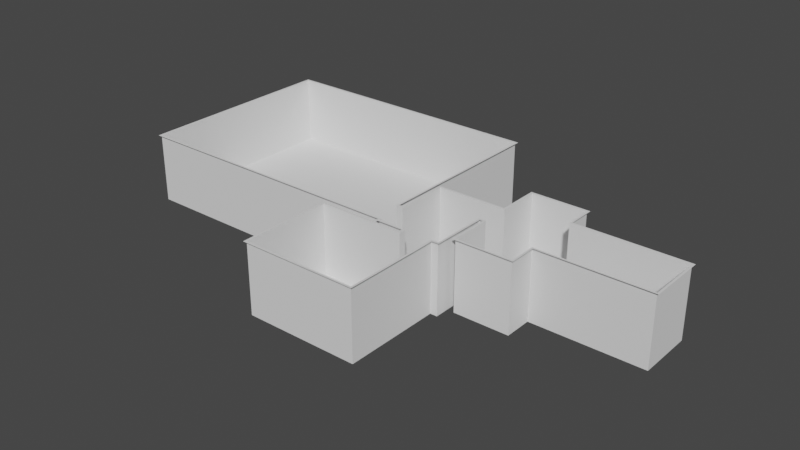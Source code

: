 # Source: World.blend  (saved by Blender 3.3.6; exported with 4.5.12 LTS)
import bpy
from mathutils import Matrix  # noqa: F401  (used for matrix-valued properties, if any)

bpy.ops.wm.read_factory_settings(use_empty=True)
scene = bpy.context.scene
scene.name = 'Scene'

# ---- collections
col_collection = bpy.data.collections.new('Collection'); scene.collection.children.link(col_collection)

# ---- world
world_world = bpy.data.worlds.new('World'); scene.world = world_world
world_world.use_nodes = True; world_world.node_tree.nodes.clear()
_N = world_world.node_tree.nodes; _L = world_world.node_tree.links
n0 = _N.new('ShaderNodeOutputWorld'); n0.name = 'World Output'; n0.location = (300, 300)
n1 = _N.new('ShaderNodeBackground'); n1.name = 'Background'; n1.location = (10, 300)
n1.inputs[0].default_value = (0.05088, 0.05088, 0.05088, 1.0)
_L.new(n1.outputs[0], n0.inputs[0])
n0.is_active_output = True
world_world.color = (0.05088, 0.05088, 0.05088)
world_world.use_sun_shadow = False
world_world.sun_shadow_jitter_overblur = 0.0

# ---- meshes
me_plane = bpy.data.meshes.new('Plane')
me_plane.from_pydata([(1.0, -2.0, 0.0), (1.0, 2.0, 0.0), (-7.0, -2.0, 0.0), (-7.0, 2.0, 0.0), (-11.0, -2.0, 0.0), (-11.0, 2.0, 0.0), (-7.0, -4.0, 0.0), (-11.0, -4.0, 0.0), (-7.0, 4.0, 0.0), (-11.0, 4.0, 0.0), (1.0, -0.9912, 0.0), (1.0, 0.9912, 0.0), (-7.0, 0.9912, 0.0), (-7.0, -0.9912, 0.0), (-11.0, 0.9912, 0.0), (-11.0, -0.9912, 0.0), (-11.5, 0.9912, 0.0), (-11.5, -0.9912, 0.0), (-16.0, 0.9912, 0.0), (-16.0, -0.9912, 0.0), (-11.5, -4.991, 0.0), (-16.0, -4.991, 0.0), (-14.0, -0.9912, 0.0), (-12.0, -0.9912, 0.0), (-12.0, 0.9912, 0.0), (-14.0, 0.9912, 0.0), (-14.0, -4.991, 0.0), (-12.0, -4.991, 0.0), (-11.5, -4.798, 0.0), (-16.0, -4.798, 0.0), (-12.0, -4.798, 0.0), (-14.0, -4.798, 0.0), (-11.5, -2.802, 0.0), (-16.0, -2.802, 0.0), (-12.0, -2.802, 0.0), (-14.0, -2.802, 0.0), (-16.5, -4.798, 0.0), (-16.5, -2.802, 0.0), (-14.0, -5.491, 0.0), (-12.0, -5.491, 0.0), (-36.5, -4.798, 0.0), (-36.5, -2.802, 0.0), (-16.5, 10.09, 0.0), (-36.5, 10.09, 0.0), (-14.0, -11.98, 0.0), (-12.0, -11.98, 0.0), (-20.13, -5.491, 0.0), (-20.13, -11.98, 0.0), (1.0, -2.0, 5.024), (1.0, 2.0, 5.024), (-7.0, -2.0, 5.024), (-7.0, 2.0, 5.024), (-11.0, -2.0, 5.024), (-11.0, 2.0, 5.024), (-7.0, -4.0, 5.024), (-11.0, -4.0, 5.024), (-7.0, 4.0, 5.024), (-11.0, 4.0, 5.024), (1.0, -0.9912, 5.024), (1.0, 0.9912, 5.024), (-11.0, 0.9912, 5.024), (-11.0, -0.9912, 5.024), (-11.5, 0.9912, 5.024), (-11.5, -0.9912, 5.024), (-16.0, 0.9912, 5.024), (-16.0, -0.9912, 5.024), (-11.5, -4.991, 5.024), (-16.0, -4.991, 5.024), (-12.0, 0.9912, 5.024), (-14.0, 0.9912, 5.024), (-14.0, -4.991, 5.024), (-12.0, -4.991, 5.024), (-11.5, -4.798, 5.024), (-16.0, -4.798, 5.024), (-11.5, -2.802, 5.024), (-16.0, -2.802, 5.024), (-16.5, -4.798, 5.024), (-16.5, -2.802, 5.024), (-14.0, -5.491, 5.024), (-12.0, -5.491, 5.024), (-36.5, -4.798, 5.024), (-36.5, -2.802, 5.024), (-16.5, 10.09, 5.024), (-36.5, 10.09, 5.024), (-14.0, -11.98, 5.024), (-12.0, -11.98, 5.024), (-20.13, -5.491, 5.024), (-20.13, -11.98, 5.024)], [], [(11, 1, 3, 12), (12, 3, 5, 14), (2, 4, 7, 6), (5, 3, 8, 9), (2, 13, 15, 4), (13, 12, 14, 15), (0, 10, 13, 2), (10, 11, 12, 13), (15, 14, 16, 17), (22, 25, 18, 19), (31, 29, 21, 26), (28, 30, 27, 20), (30, 31, 26, 27), (17, 16, 24, 23), (23, 24, 25, 22), (34, 35, 31, 30), (32, 34, 30, 28), (35, 33, 29, 31), (22, 19, 33, 35), (17, 23, 34, 32), (23, 22, 35, 34), (29, 33, 37, 36), (27, 26, 38, 39), (36, 37, 41, 40), (41, 37, 42, 43), (39, 38, 44, 45), (44, 38, 46, 47), (41, 43, 83, 81), (19, 18, 64, 65), (10, 0, 48, 58), (42, 37, 77, 82), (0, 2, 50, 48), (11, 10, 58, 59), (45, 44, 84, 85), (1, 11, 59, 49), (18, 25, 69, 64), (28, 20, 66, 72), (39, 45, 85, 79), (3, 1, 49, 51), (20, 27, 71, 66), (17, 32, 74, 63), (29, 36, 76, 73), (14, 5, 53, 60), (47, 46, 86, 87), (4, 15, 61, 52), (21, 29, 73, 67), (37, 33, 75, 77), (44, 47, 87, 84), (46, 38, 78, 86), (27, 39, 79, 71), (6, 7, 55, 54), (24, 16, 62, 68), (38, 26, 70, 78), (2, 6, 54, 50), (25, 24, 68, 69), (40, 41, 81, 80), (32, 28, 72, 74), (7, 4, 52, 55), (26, 21, 67, 70), (36, 40, 80, 76), (33, 19, 65, 75), (9, 8, 56, 57), (15, 17, 63, 61), (5, 9, 57, 53), (43, 42, 82, 83), (16, 14, 60, 62), (8, 3, 51, 56)])
_uv = me_plane.uv_layers.new(name='UVMap')
_uv.uv.foreach_set('vector', [0.6667, 0.0, 1.0, 0.0, 1.0, 1.0, 0.6667, 1.0, 0.6667, 1.0, 1.0, 1.0, 1.0, 1.0, 0.6667, 1.0, 0.0, 1.0, 0.0, 1.0, 0.0, 1.0, 0.0, 1.0, 1.0, 1.0, 1.0, 1.0, 1.0, 1.0, 1.0, 1.0, 0.0, 1.0, 0.3333, 1.0, 0.3333, 1.0, 0.0, 1.0, 0.3333, 1.0, 0.6667, 1.0, 0.6667, 1.0, 0.3333, 1.0, 0.0, 0.0, 0.3333, 0.0, 0.3333, 1.0, 0.0, 1.0, 0.3333, 0.0, 0.6667, 0.0, 0.6667, 1.0, 0.3333, 1.0, 0.3333, 1.0, 0.6667, 1.0, 0.6667, 1.0, 0.3333, 1.0, 0.3333, 1.0, 0.6667, 1.0, 0.6667, 1.0, 0.3333, 1.0, 0.3333, 1.0, 0.3333, 1.0, 0.3333, 1.0, 0.3333, 1.0, 0.3333, 1.0, 0.3333, 1.0, 0.3333, 1.0, 0.3333, 1.0, 0.3333, 1.0, 0.3333, 1.0, 0.3333, 1.0, 0.3333, 1.0, 0.3333, 1.0, 0.6667, 1.0, 0.6667, 1.0, 0.3333, 1.0, 0.3333, 1.0, 0.6667, 1.0, 0.6667, 1.0, 0.3333, 1.0, 0.3333, 1.0, 0.3333, 1.0, 0.3333, 1.0, 0.3333, 1.0, 0.3333, 1.0, 0.3333, 1.0, 0.3333, 1.0, 0.3333, 1.0, 0.3333, 1.0, 0.3333, 1.0, 0.3333, 1.0, 0.3333, 1.0, 0.3333, 1.0, 0.3333, 1.0, 0.3333, 1.0, 0.3333, 1.0, 0.3333, 1.0, 0.3333, 1.0, 0.3333, 1.0, 0.3333, 1.0, 0.3333, 1.0, 0.3333, 1.0, 0.3333, 1.0, 0.3333, 1.0, 0.3333, 1.0, 0.3333, 1.0, 0.3333, 1.0, 0.3333, 1.0, 0.3333, 1.0, 0.3333, 1.0, 0.3333, 1.0, 0.3333, 1.0, 0.3333, 1.0, 0.3333, 1.0, 0.3333, 1.0, 0.3333, 1.0, 0.3333, 1.0, 0.3333, 1.0, 0.3333, 1.0, 0.3333, 1.0, 0.3333, 1.0, 0.3333, 1.0, 0.3333, 1.0, 0.3333, 1.0, 0.3333, 1.0, 0.3333, 1.0, 0.3333, 1.0, 0.3333, 1.0, 0.3333, 1.0, 0.3333, 1.0, 0.3333, 1.0, 0.3333, 1.0, 0.3333, 1.0, 0.6667, 1.0, 0.6667, 1.0, 0.3333, 1.0, 0.3333, 0.0, 0.0, 0.0, 0.0, 0.0, 0.3333, 0.0, 0.3333, 1.0, 0.3333, 1.0, 0.3333, 1.0, 0.3333, 1.0, 0.0, 0.0, 0.0, 1.0, 0.0, 1.0, 0.0, 0.0, 0.6667, 0.0, 0.3333, 0.0, 0.3333, 0.0, 0.6667, 0.0, 0.3333, 1.0, 0.3333, 1.0, 0.3333, 1.0, 0.3333, 1.0, 1.0, 0.0, 0.6667, 0.0, 0.6667, 0.0, 1.0, 0.0, 0.6667, 1.0, 0.6667, 1.0, 0.6667, 1.0, 0.6667, 1.0, 0.3333, 1.0, 0.3333, 1.0, 0.3333, 1.0, 0.3333, 1.0, 0.3333, 1.0, 0.3333, 1.0, 0.3333, 1.0, 0.3333, 1.0, 1.0, 1.0, 1.0, 0.0, 1.0, 0.0, 1.0, 1.0, 0.3333, 1.0, 0.3333, 1.0, 0.3333, 1.0, 0.3333, 1.0, 0.3333, 1.0, 0.3333, 1.0, 0.3333, 1.0, 0.3333, 1.0, 0.3333, 1.0, 0.3333, 1.0, 0.3333, 1.0, 0.3333, 1.0, 0.6667, 1.0, 1.0, 1.0, 1.0, 1.0, 0.6667, 1.0, 0.3333, 1.0, 0.3333, 1.0, 0.3333, 1.0, 0.3333, 1.0, 0.0, 1.0, 0.3333, 1.0, 0.3333, 1.0, 0.0, 1.0, 0.3333, 1.0, 0.3333, 1.0, 0.3333, 1.0, 0.3333, 1.0, 0.3333, 1.0, 0.3333, 1.0, 0.3333, 1.0, 0.3333, 1.0, 0.3333, 1.0, 0.3333, 1.0, 0.3333, 1.0, 0.3333, 1.0, 0.3333, 1.0, 0.3333, 1.0, 0.3333, 1.0, 0.3333, 1.0, 0.3333, 1.0, 0.3333, 1.0, 0.3333, 1.0, 0.3333, 1.0, 0.0, 1.0, 0.0, 1.0, 0.0, 1.0, 0.0, 1.0, 0.6667, 1.0, 0.6667, 1.0, 0.6667, 1.0, 0.6667, 1.0, 0.3333, 1.0, 0.3333, 1.0, 0.3333, 1.0, 0.3333, 1.0, 0.0, 1.0, 0.0, 1.0, 0.0, 1.0, 0.0, 1.0, 0.6667, 1.0, 0.6667, 1.0, 0.6667, 1.0, 0.6667, 1.0, 0.3333, 1.0, 0.3333, 1.0, 0.3333, 1.0, 0.3333, 1.0, 0.3333, 1.0, 0.3333, 1.0, 0.3333, 1.0, 0.3333, 1.0, 0.0, 1.0, 0.0, 1.0, 0.0, 1.0, 0.0, 1.0, 0.3333, 1.0, 0.3333, 1.0, 0.3333, 1.0, 0.3333, 1.0, 0.3333, 1.0, 0.3333, 1.0, 0.3333, 1.0, 0.3333, 1.0, 0.3333, 1.0, 0.3333, 1.0, 0.3333, 1.0, 0.3333, 1.0, 1.0, 1.0, 1.0, 1.0, 1.0, 1.0, 1.0, 1.0, 0.3333, 1.0, 0.3333, 1.0, 0.3333, 1.0, 0.3333, 1.0, 1.0, 1.0, 1.0, 1.0, 1.0, 1.0, 1.0, 1.0, 0.3333, 1.0, 0.3333, 1.0, 0.3333, 1.0, 0.3333, 1.0, 0.6667, 1.0, 0.6667, 1.0, 0.6667, 1.0, 0.6667, 1.0, 1.0, 1.0, 1.0, 1.0, 1.0, 1.0, 1.0, 1.0])
me_plane.update()

# ---- objects
ob_plane = bpy.data.objects.new('Plane', me_plane)

# ---- transforms, parenting, visibility, modifiers, constraints
ob_plane.location = (0.0, 0.0, 0.0)
_m = ob_plane.modifiers.new('Solidify', 'SOLIDIFY')
_m.thickness = 0.15
_m.use_even_offset = True
_m.use_rim_only = True

# ---- collection membership
col_collection.objects.link(ob_plane)

# ---- scene / render settings (as saved in the file)
scene.frame_start = 1; scene.frame_end = 250; scene.frame_set(54)
scene.render.engine = 'BLENDER_EEVEE_NEXT'
scene.cycles.sampling_pattern = 'TABULATED_SOBOL'
scene.cycles.use_light_tree = False
scene.view_settings.view_transform = 'Filmic'
bpy.context.view_layer.update()

# ---- added for rendering (the .blend has no active camera and no usable light): camera, sun
cam_auto = bpy.data.cameras.new('AutoCamera')
cam_auto.lens = 50.0
cam_auto.sensor_width = 36.0
cam_auto.clip_end = 1000.0
ob_auto_camera = bpy.data.objects.new('AutoCamera', cam_auto)
scene.collection.objects.link(ob_auto_camera)
ob_auto_camera.location = (23.1548, -50.0308, 35.236)
ob_auto_camera.rotation_euler = (1.09748, -7.21219e-08, 0.694738)
scene.camera = ob_auto_camera
light_auto_sun = bpy.data.lights.new('AutoSun', 'SUN')
light_auto_sun.energy = 3.0
light_auto_sun.angle = 0.0523599
ob_auto_sun = bpy.data.objects.new('AutoSun', light_auto_sun)
scene.collection.objects.link(ob_auto_sun)
ob_auto_sun.rotation_euler = (0.872665, 0.174533, 0.523599)
bpy.context.view_layer.update()
